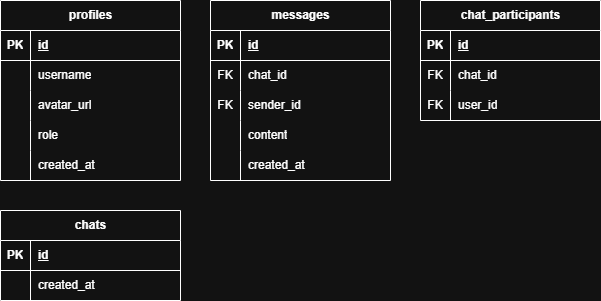

The diagram above was exported from draw.io. Its source (the exported page's mxGraphModel, read from the mxfile embedded in the PNG):
<mxGraphModel dx="756" dy="848" grid="1" gridSize="10" guides="1" tooltips="1" connect="1" arrows="1" fold="1" page="1" pageScale="1" pageWidth="827" pageHeight="1169" math="0" shadow="0">
  <root>
    <mxCell id="0" />
    <mxCell id="1" parent="0" />
    <mxCell id="04XlQq5cqssg7cPcjcc_-40" parent="1" style="shape=table;startSize=30;container=1;collapsible=1;childLayout=tableLayout;fixedRows=1;rowLines=0;fontStyle=1;align=center;resizeLast=1;html=1;" value="profiles" vertex="1">
      <mxGeometry height="180" width="180" x="150" y="310" as="geometry">
        <mxRectangle height="30" width="80" x="500" y="560" as="alternateBounds" />
      </mxGeometry>
    </mxCell>
    <mxCell id="04XlQq5cqssg7cPcjcc_-41" parent="04XlQq5cqssg7cPcjcc_-40" style="shape=tableRow;horizontal=0;startSize=0;swimlaneHead=0;swimlaneBody=0;fillColor=none;collapsible=0;dropTarget=0;points=[[0,0.5],[1,0.5]];portConstraint=eastwest;top=0;left=0;right=0;bottom=1;" value="" vertex="1">
      <mxGeometry height="30" width="180" y="30" as="geometry" />
    </mxCell>
    <mxCell id="04XlQq5cqssg7cPcjcc_-42" parent="04XlQq5cqssg7cPcjcc_-41" style="shape=partialRectangle;connectable=0;fillColor=none;top=0;left=0;bottom=0;right=0;fontStyle=1;overflow=hidden;whiteSpace=wrap;html=1;" value="PK" vertex="1">
      <mxGeometry height="30" width="30" as="geometry">
        <mxRectangle height="30" width="30" as="alternateBounds" />
      </mxGeometry>
    </mxCell>
    <mxCell id="04XlQq5cqssg7cPcjcc_-43" parent="04XlQq5cqssg7cPcjcc_-41" style="shape=partialRectangle;connectable=0;fillColor=none;top=0;left=0;bottom=0;right=0;align=left;spacingLeft=6;fontStyle=5;overflow=hidden;whiteSpace=wrap;html=1;" value="id" vertex="1">
      <mxGeometry height="30" width="150" x="30" as="geometry">
        <mxRectangle height="30" width="150" as="alternateBounds" />
      </mxGeometry>
    </mxCell>
    <mxCell id="04XlQq5cqssg7cPcjcc_-44" parent="04XlQq5cqssg7cPcjcc_-40" style="shape=tableRow;horizontal=0;startSize=0;swimlaneHead=0;swimlaneBody=0;fillColor=none;collapsible=0;dropTarget=0;points=[[0,0.5],[1,0.5]];portConstraint=eastwest;top=0;left=0;right=0;bottom=0;" value="" vertex="1">
      <mxGeometry height="30" width="180" y="60" as="geometry" />
    </mxCell>
    <mxCell id="04XlQq5cqssg7cPcjcc_-45" parent="04XlQq5cqssg7cPcjcc_-44" style="shape=partialRectangle;connectable=0;fillColor=none;top=0;left=0;bottom=0;right=0;editable=1;overflow=hidden;whiteSpace=wrap;html=1;" value="" vertex="1">
      <mxGeometry height="30" width="30" as="geometry">
        <mxRectangle height="30" width="30" as="alternateBounds" />
      </mxGeometry>
    </mxCell>
    <mxCell id="04XlQq5cqssg7cPcjcc_-46" parent="04XlQq5cqssg7cPcjcc_-44" style="shape=partialRectangle;connectable=0;fillColor=none;top=0;left=0;bottom=0;right=0;align=left;spacingLeft=6;overflow=hidden;whiteSpace=wrap;html=1;" value="username" vertex="1">
      <mxGeometry height="30" width="150" x="30" as="geometry">
        <mxRectangle height="30" width="150" as="alternateBounds" />
      </mxGeometry>
    </mxCell>
    <mxCell id="04XlQq5cqssg7cPcjcc_-47" parent="04XlQq5cqssg7cPcjcc_-40" style="shape=tableRow;horizontal=0;startSize=0;swimlaneHead=0;swimlaneBody=0;fillColor=none;collapsible=0;dropTarget=0;points=[[0,0.5],[1,0.5]];portConstraint=eastwest;top=0;left=0;right=0;bottom=0;" value="" vertex="1">
      <mxGeometry height="30" width="180" y="90" as="geometry" />
    </mxCell>
    <mxCell id="04XlQq5cqssg7cPcjcc_-48" parent="04XlQq5cqssg7cPcjcc_-47" style="shape=partialRectangle;connectable=0;fillColor=none;top=0;left=0;bottom=0;right=0;editable=1;overflow=hidden;whiteSpace=wrap;html=1;" value="" vertex="1">
      <mxGeometry height="30" width="30" as="geometry">
        <mxRectangle height="30" width="30" as="alternateBounds" />
      </mxGeometry>
    </mxCell>
    <mxCell id="04XlQq5cqssg7cPcjcc_-49" parent="04XlQq5cqssg7cPcjcc_-47" style="shape=partialRectangle;connectable=0;fillColor=none;top=0;left=0;bottom=0;right=0;align=left;spacingLeft=6;overflow=hidden;whiteSpace=wrap;html=1;" value="avatar_url" vertex="1">
      <mxGeometry height="30" width="150" x="30" as="geometry">
        <mxRectangle height="30" width="150" as="alternateBounds" />
      </mxGeometry>
    </mxCell>
    <mxCell id="04XlQq5cqssg7cPcjcc_-69" parent="04XlQq5cqssg7cPcjcc_-40" style="shape=tableRow;horizontal=0;startSize=0;swimlaneHead=0;swimlaneBody=0;fillColor=none;collapsible=0;dropTarget=0;points=[[0,0.5],[1,0.5]];portConstraint=eastwest;top=0;left=0;right=0;bottom=0;" value="" vertex="1">
      <mxGeometry height="30" width="180" y="120" as="geometry" />
    </mxCell>
    <mxCell id="04XlQq5cqssg7cPcjcc_-70" parent="04XlQq5cqssg7cPcjcc_-69" style="shape=partialRectangle;connectable=0;fillColor=none;top=0;left=0;bottom=0;right=0;editable=1;overflow=hidden;whiteSpace=wrap;html=1;" value="" vertex="1">
      <mxGeometry height="30" width="30" as="geometry">
        <mxRectangle height="30" width="30" as="alternateBounds" />
      </mxGeometry>
    </mxCell>
    <mxCell id="04XlQq5cqssg7cPcjcc_-71" parent="04XlQq5cqssg7cPcjcc_-69" style="shape=partialRectangle;connectable=0;fillColor=none;top=0;left=0;bottom=0;right=0;align=left;spacingLeft=6;overflow=hidden;whiteSpace=wrap;html=1;" value="role" vertex="1">
      <mxGeometry height="30" width="150" x="30" as="geometry">
        <mxRectangle height="30" width="150" as="alternateBounds" />
      </mxGeometry>
    </mxCell>
    <mxCell id="04XlQq5cqssg7cPcjcc_-72" parent="04XlQq5cqssg7cPcjcc_-40" style="shape=tableRow;horizontal=0;startSize=0;swimlaneHead=0;swimlaneBody=0;fillColor=none;collapsible=0;dropTarget=0;points=[[0,0.5],[1,0.5]];portConstraint=eastwest;top=0;left=0;right=0;bottom=0;" value="" vertex="1">
      <mxGeometry height="30" width="180" y="150" as="geometry" />
    </mxCell>
    <mxCell id="04XlQq5cqssg7cPcjcc_-73" parent="04XlQq5cqssg7cPcjcc_-72" style="shape=partialRectangle;connectable=0;fillColor=none;top=0;left=0;bottom=0;right=0;editable=1;overflow=hidden;whiteSpace=wrap;html=1;" value="" vertex="1">
      <mxGeometry height="30" width="30" as="geometry">
        <mxRectangle height="30" width="30" as="alternateBounds" />
      </mxGeometry>
    </mxCell>
    <mxCell id="04XlQq5cqssg7cPcjcc_-74" parent="04XlQq5cqssg7cPcjcc_-72" style="shape=partialRectangle;connectable=0;fillColor=none;top=0;left=0;bottom=0;right=0;align=left;spacingLeft=6;overflow=hidden;whiteSpace=wrap;html=1;" value="created_at" vertex="1">
      <mxGeometry height="30" width="150" x="30" as="geometry">
        <mxRectangle height="30" width="150" as="alternateBounds" />
      </mxGeometry>
    </mxCell>
    <mxCell id="04XlQq5cqssg7cPcjcc_-75" parent="1" style="shape=table;startSize=30;container=1;collapsible=1;childLayout=tableLayout;fixedRows=1;rowLines=0;fontStyle=1;align=center;resizeLast=1;html=1;" value="chats" vertex="1">
      <mxGeometry height="90" width="180" x="150" y="520" as="geometry" />
    </mxCell>
    <mxCell id="04XlQq5cqssg7cPcjcc_-76" parent="04XlQq5cqssg7cPcjcc_-75" style="shape=tableRow;horizontal=0;startSize=0;swimlaneHead=0;swimlaneBody=0;fillColor=none;collapsible=0;dropTarget=0;points=[[0,0.5],[1,0.5]];portConstraint=eastwest;top=0;left=0;right=0;bottom=1;" value="" vertex="1">
      <mxGeometry height="30" width="180" y="30" as="geometry" />
    </mxCell>
    <mxCell id="04XlQq5cqssg7cPcjcc_-77" parent="04XlQq5cqssg7cPcjcc_-76" style="shape=partialRectangle;connectable=0;fillColor=none;top=0;left=0;bottom=0;right=0;fontStyle=1;overflow=hidden;whiteSpace=wrap;html=1;" value="PK" vertex="1">
      <mxGeometry height="30" width="30" as="geometry">
        <mxRectangle height="30" width="30" as="alternateBounds" />
      </mxGeometry>
    </mxCell>
    <mxCell id="04XlQq5cqssg7cPcjcc_-78" parent="04XlQq5cqssg7cPcjcc_-76" style="shape=partialRectangle;connectable=0;fillColor=none;top=0;left=0;bottom=0;right=0;align=left;spacingLeft=6;fontStyle=5;overflow=hidden;whiteSpace=wrap;html=1;" value="id" vertex="1">
      <mxGeometry height="30" width="150" x="30" as="geometry">
        <mxRectangle height="30" width="150" as="alternateBounds" />
      </mxGeometry>
    </mxCell>
    <mxCell id="04XlQq5cqssg7cPcjcc_-79" parent="04XlQq5cqssg7cPcjcc_-75" style="shape=tableRow;horizontal=0;startSize=0;swimlaneHead=0;swimlaneBody=0;fillColor=none;collapsible=0;dropTarget=0;points=[[0,0.5],[1,0.5]];portConstraint=eastwest;top=0;left=0;right=0;bottom=0;" value="" vertex="1">
      <mxGeometry height="30" width="180" y="60" as="geometry" />
    </mxCell>
    <mxCell id="04XlQq5cqssg7cPcjcc_-80" parent="04XlQq5cqssg7cPcjcc_-79" style="shape=partialRectangle;connectable=0;fillColor=none;top=0;left=0;bottom=0;right=0;editable=1;overflow=hidden;whiteSpace=wrap;html=1;" value="" vertex="1">
      <mxGeometry height="30" width="30" as="geometry">
        <mxRectangle height="30" width="30" as="alternateBounds" />
      </mxGeometry>
    </mxCell>
    <mxCell id="04XlQq5cqssg7cPcjcc_-81" parent="04XlQq5cqssg7cPcjcc_-79" style="shape=partialRectangle;connectable=0;fillColor=none;top=0;left=0;bottom=0;right=0;align=left;spacingLeft=6;overflow=hidden;whiteSpace=wrap;html=1;" value="created_at" vertex="1">
      <mxGeometry height="30" width="150" x="30" as="geometry">
        <mxRectangle height="30" width="150" as="alternateBounds" />
      </mxGeometry>
    </mxCell>
    <mxCell id="04XlQq5cqssg7cPcjcc_-88" parent="1" style="shape=table;startSize=30;container=1;collapsible=1;childLayout=tableLayout;fixedRows=1;rowLines=0;fontStyle=1;align=center;resizeLast=1;html=1;" value="chat_participants" vertex="1">
      <mxGeometry height="120" width="180" x="570" y="310" as="geometry" />
    </mxCell>
    <mxCell id="04XlQq5cqssg7cPcjcc_-89" parent="04XlQq5cqssg7cPcjcc_-88" style="shape=tableRow;horizontal=0;startSize=0;swimlaneHead=0;swimlaneBody=0;fillColor=none;collapsible=0;dropTarget=0;points=[[0,0.5],[1,0.5]];portConstraint=eastwest;top=0;left=0;right=0;bottom=1;" value="" vertex="1">
      <mxGeometry height="30" width="180" y="30" as="geometry" />
    </mxCell>
    <mxCell id="04XlQq5cqssg7cPcjcc_-90" parent="04XlQq5cqssg7cPcjcc_-89" style="shape=partialRectangle;connectable=0;fillColor=none;top=0;left=0;bottom=0;right=0;fontStyle=1;overflow=hidden;whiteSpace=wrap;html=1;" value="PK" vertex="1">
      <mxGeometry height="30" width="30" as="geometry">
        <mxRectangle height="30" width="30" as="alternateBounds" />
      </mxGeometry>
    </mxCell>
    <mxCell id="04XlQq5cqssg7cPcjcc_-91" parent="04XlQq5cqssg7cPcjcc_-89" style="shape=partialRectangle;connectable=0;fillColor=none;top=0;left=0;bottom=0;right=0;align=left;spacingLeft=6;fontStyle=5;overflow=hidden;whiteSpace=wrap;html=1;" value="id" vertex="1">
      <mxGeometry height="30" width="150" x="30" as="geometry">
        <mxRectangle height="30" width="150" as="alternateBounds" />
      </mxGeometry>
    </mxCell>
    <mxCell id="04XlQq5cqssg7cPcjcc_-92" parent="04XlQq5cqssg7cPcjcc_-88" style="shape=tableRow;horizontal=0;startSize=0;swimlaneHead=0;swimlaneBody=0;fillColor=none;collapsible=0;dropTarget=0;points=[[0,0.5],[1,0.5]];portConstraint=eastwest;top=0;left=0;right=0;bottom=0;" value="" vertex="1">
      <mxGeometry height="30" width="180" y="60" as="geometry" />
    </mxCell>
    <mxCell id="04XlQq5cqssg7cPcjcc_-93" parent="04XlQq5cqssg7cPcjcc_-92" style="shape=partialRectangle;connectable=0;fillColor=none;top=0;left=0;bottom=0;right=0;editable=1;overflow=hidden;whiteSpace=wrap;html=1;" value="FK" vertex="1">
      <mxGeometry height="30" width="30" as="geometry">
        <mxRectangle height="30" width="30" as="alternateBounds" />
      </mxGeometry>
    </mxCell>
    <mxCell id="04XlQq5cqssg7cPcjcc_-94" parent="04XlQq5cqssg7cPcjcc_-92" style="shape=partialRectangle;connectable=0;fillColor=none;top=0;left=0;bottom=0;right=0;align=left;spacingLeft=6;overflow=hidden;whiteSpace=wrap;html=1;" value="chat_id" vertex="1">
      <mxGeometry height="30" width="150" x="30" as="geometry">
        <mxRectangle height="30" width="150" as="alternateBounds" />
      </mxGeometry>
    </mxCell>
    <mxCell id="04XlQq5cqssg7cPcjcc_-95" parent="04XlQq5cqssg7cPcjcc_-88" style="shape=tableRow;horizontal=0;startSize=0;swimlaneHead=0;swimlaneBody=0;fillColor=none;collapsible=0;dropTarget=0;points=[[0,0.5],[1,0.5]];portConstraint=eastwest;top=0;left=0;right=0;bottom=0;" value="" vertex="1">
      <mxGeometry height="30" width="180" y="90" as="geometry" />
    </mxCell>
    <mxCell id="04XlQq5cqssg7cPcjcc_-96" parent="04XlQq5cqssg7cPcjcc_-95" style="shape=partialRectangle;connectable=0;fillColor=none;top=0;left=0;bottom=0;right=0;editable=1;overflow=hidden;whiteSpace=wrap;html=1;" value="FK" vertex="1">
      <mxGeometry height="30" width="30" as="geometry">
        <mxRectangle height="30" width="30" as="alternateBounds" />
      </mxGeometry>
    </mxCell>
    <mxCell id="04XlQq5cqssg7cPcjcc_-97" parent="04XlQq5cqssg7cPcjcc_-95" style="shape=partialRectangle;connectable=0;fillColor=none;top=0;left=0;bottom=0;right=0;align=left;spacingLeft=6;overflow=hidden;whiteSpace=wrap;html=1;" value="user_id" vertex="1">
      <mxGeometry height="30" width="150" x="30" as="geometry">
        <mxRectangle height="30" width="150" as="alternateBounds" />
      </mxGeometry>
    </mxCell>
    <mxCell id="ZUgEoWBYYC9Uh8nBurhb-1" parent="1" style="shape=table;startSize=30;container=1;collapsible=1;childLayout=tableLayout;fixedRows=1;rowLines=0;fontStyle=1;align=center;resizeLast=1;html=1;" value="messages" vertex="1">
      <mxGeometry height="180" width="180" x="360" y="310" as="geometry" />
    </mxCell>
    <mxCell id="ZUgEoWBYYC9Uh8nBurhb-2" parent="ZUgEoWBYYC9Uh8nBurhb-1" style="shape=tableRow;horizontal=0;startSize=0;swimlaneHead=0;swimlaneBody=0;fillColor=none;collapsible=0;dropTarget=0;points=[[0,0.5],[1,0.5]];portConstraint=eastwest;top=0;left=0;right=0;bottom=1;" value="" vertex="1">
      <mxGeometry height="30" width="180" y="30" as="geometry" />
    </mxCell>
    <mxCell id="ZUgEoWBYYC9Uh8nBurhb-3" parent="ZUgEoWBYYC9Uh8nBurhb-2" style="shape=partialRectangle;connectable=0;fillColor=none;top=0;left=0;bottom=0;right=0;fontStyle=1;overflow=hidden;whiteSpace=wrap;html=1;" value="PK" vertex="1">
      <mxGeometry height="30" width="30" as="geometry">
        <mxRectangle height="30" width="30" as="alternateBounds" />
      </mxGeometry>
    </mxCell>
    <mxCell id="ZUgEoWBYYC9Uh8nBurhb-4" parent="ZUgEoWBYYC9Uh8nBurhb-2" style="shape=partialRectangle;connectable=0;fillColor=none;top=0;left=0;bottom=0;right=0;align=left;spacingLeft=6;fontStyle=5;overflow=hidden;whiteSpace=wrap;html=1;" value="id" vertex="1">
      <mxGeometry height="30" width="150" x="30" as="geometry">
        <mxRectangle height="30" width="150" as="alternateBounds" />
      </mxGeometry>
    </mxCell>
    <mxCell id="ZUgEoWBYYC9Uh8nBurhb-5" parent="ZUgEoWBYYC9Uh8nBurhb-1" style="shape=tableRow;horizontal=0;startSize=0;swimlaneHead=0;swimlaneBody=0;fillColor=none;collapsible=0;dropTarget=0;points=[[0,0.5],[1,0.5]];portConstraint=eastwest;top=0;left=0;right=0;bottom=0;" value="" vertex="1">
      <mxGeometry height="30" width="180" y="60" as="geometry" />
    </mxCell>
    <mxCell id="ZUgEoWBYYC9Uh8nBurhb-6" parent="ZUgEoWBYYC9Uh8nBurhb-5" style="shape=partialRectangle;connectable=0;fillColor=none;top=0;left=0;bottom=0;right=0;editable=1;overflow=hidden;whiteSpace=wrap;html=1;" value="FK" vertex="1">
      <mxGeometry height="30" width="30" as="geometry">
        <mxRectangle height="30" width="30" as="alternateBounds" />
      </mxGeometry>
    </mxCell>
    <mxCell id="ZUgEoWBYYC9Uh8nBurhb-7" parent="ZUgEoWBYYC9Uh8nBurhb-5" style="shape=partialRectangle;connectable=0;fillColor=none;top=0;left=0;bottom=0;right=0;align=left;spacingLeft=6;overflow=hidden;whiteSpace=wrap;html=1;" value="chat_id" vertex="1">
      <mxGeometry height="30" width="150" x="30" as="geometry">
        <mxRectangle height="30" width="150" as="alternateBounds" />
      </mxGeometry>
    </mxCell>
    <mxCell id="ZUgEoWBYYC9Uh8nBurhb-8" parent="ZUgEoWBYYC9Uh8nBurhb-1" style="shape=tableRow;horizontal=0;startSize=0;swimlaneHead=0;swimlaneBody=0;fillColor=none;collapsible=0;dropTarget=0;points=[[0,0.5],[1,0.5]];portConstraint=eastwest;top=0;left=0;right=0;bottom=0;" value="" vertex="1">
      <mxGeometry height="30" width="180" y="90" as="geometry" />
    </mxCell>
    <mxCell id="ZUgEoWBYYC9Uh8nBurhb-9" parent="ZUgEoWBYYC9Uh8nBurhb-8" style="shape=partialRectangle;connectable=0;fillColor=none;top=0;left=0;bottom=0;right=0;editable=1;overflow=hidden;whiteSpace=wrap;html=1;" value="FK" vertex="1">
      <mxGeometry height="30" width="30" as="geometry">
        <mxRectangle height="30" width="30" as="alternateBounds" />
      </mxGeometry>
    </mxCell>
    <mxCell id="ZUgEoWBYYC9Uh8nBurhb-10" parent="ZUgEoWBYYC9Uh8nBurhb-8" style="shape=partialRectangle;connectable=0;fillColor=none;top=0;left=0;bottom=0;right=0;align=left;spacingLeft=6;overflow=hidden;whiteSpace=wrap;html=1;" value="sender_id" vertex="1">
      <mxGeometry height="30" width="150" x="30" as="geometry">
        <mxRectangle height="30" width="150" as="alternateBounds" />
      </mxGeometry>
    </mxCell>
    <mxCell id="ZUgEoWBYYC9Uh8nBurhb-14" parent="ZUgEoWBYYC9Uh8nBurhb-1" style="shape=tableRow;horizontal=0;startSize=0;swimlaneHead=0;swimlaneBody=0;fillColor=none;collapsible=0;dropTarget=0;points=[[0,0.5],[1,0.5]];portConstraint=eastwest;top=0;left=0;right=0;bottom=0;" value="" vertex="1">
      <mxGeometry height="30" width="180" y="120" as="geometry" />
    </mxCell>
    <mxCell id="ZUgEoWBYYC9Uh8nBurhb-15" parent="ZUgEoWBYYC9Uh8nBurhb-14" style="shape=partialRectangle;connectable=0;fillColor=none;top=0;left=0;bottom=0;right=0;editable=1;overflow=hidden;whiteSpace=wrap;html=1;" value="" vertex="1">
      <mxGeometry height="30" width="30" as="geometry">
        <mxRectangle height="30" width="30" as="alternateBounds" />
      </mxGeometry>
    </mxCell>
    <mxCell id="ZUgEoWBYYC9Uh8nBurhb-16" parent="ZUgEoWBYYC9Uh8nBurhb-14" style="shape=partialRectangle;connectable=0;fillColor=none;top=0;left=0;bottom=0;right=0;align=left;spacingLeft=6;overflow=hidden;whiteSpace=wrap;html=1;" value="content" vertex="1">
      <mxGeometry height="30" width="150" x="30" as="geometry">
        <mxRectangle height="30" width="150" as="alternateBounds" />
      </mxGeometry>
    </mxCell>
    <mxCell id="ZUgEoWBYYC9Uh8nBurhb-11" parent="ZUgEoWBYYC9Uh8nBurhb-1" style="shape=tableRow;horizontal=0;startSize=0;swimlaneHead=0;swimlaneBody=0;fillColor=none;collapsible=0;dropTarget=0;points=[[0,0.5],[1,0.5]];portConstraint=eastwest;top=0;left=0;right=0;bottom=0;" value="" vertex="1">
      <mxGeometry height="30" width="180" y="150" as="geometry" />
    </mxCell>
    <mxCell id="ZUgEoWBYYC9Uh8nBurhb-12" parent="ZUgEoWBYYC9Uh8nBurhb-11" style="shape=partialRectangle;connectable=0;fillColor=none;top=0;left=0;bottom=0;right=0;editable=1;overflow=hidden;whiteSpace=wrap;html=1;" value="" vertex="1">
      <mxGeometry height="30" width="30" as="geometry">
        <mxRectangle height="30" width="30" as="alternateBounds" />
      </mxGeometry>
    </mxCell>
    <mxCell id="ZUgEoWBYYC9Uh8nBurhb-13" parent="ZUgEoWBYYC9Uh8nBurhb-11" style="shape=partialRectangle;connectable=0;fillColor=none;top=0;left=0;bottom=0;right=0;align=left;spacingLeft=6;overflow=hidden;whiteSpace=wrap;html=1;" value="created_at" vertex="1">
      <mxGeometry height="30" width="150" x="30" as="geometry">
        <mxRectangle height="30" width="150" as="alternateBounds" />
      </mxGeometry>
    </mxCell>
  </root>
</mxGraphModel>